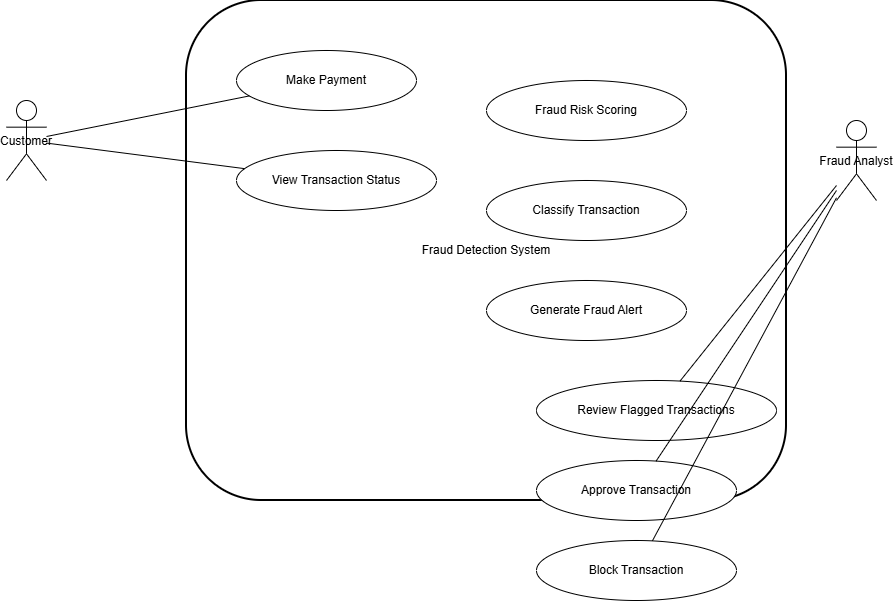

The diagram above was exported from draw.io. Its source (the exported page's mxGraphModel, read from the mxfile embedded in the PNG):
<mxGraphModel dx="1144" dy="633" grid="1" gridSize="10" guides="1" tooltips="1" connect="1" arrows="1" fold="1" page="1" pageScale="1" pageWidth="827" pageHeight="1169" math="0" shadow="0">
  <root>
    <mxCell id="0" />
    <mxCell id="1" parent="0" />
    <mxCell id="system" parent="1" style="rounded=1;whiteSpace=wrap;html=1;strokeWidth=2;" value="Fraud Detection System" vertex="1">
      <mxGeometry height="500" width="600" x="300" y="100" as="geometry" />
    </mxCell>
    <mxCell id="uc1" parent="system" style="ellipse;whiteSpace=wrap;html=1;" value="Make Payment" vertex="1">
      <mxGeometry height="60" width="180" x="50" y="50" as="geometry" />
    </mxCell>
    <mxCell id="uc2" parent="system" style="ellipse;whiteSpace=wrap;html=1;" value="View Transaction Status" vertex="1">
      <mxGeometry height="60" width="200" x="50" y="150" as="geometry" />
    </mxCell>
    <mxCell id="uc3" parent="system" style="ellipse;whiteSpace=wrap;html=1;" value="Fraud Risk Scoring" vertex="1">
      <mxGeometry height="60" width="200" x="300" y="80" as="geometry" />
    </mxCell>
    <mxCell id="uc4" parent="system" style="ellipse;whiteSpace=wrap;html=1;" value="Classify Transaction" vertex="1">
      <mxGeometry height="60" width="200" x="300" y="180" as="geometry" />
    </mxCell>
    <mxCell id="uc5" parent="system" style="ellipse;whiteSpace=wrap;html=1;" value="Generate Fraud Alert" vertex="1">
      <mxGeometry height="60" width="200" x="300" y="280" as="geometry" />
    </mxCell>
    <mxCell id="uc6" parent="system" style="ellipse;whiteSpace=wrap;html=1;" value="Review Flagged Transactions" vertex="1">
      <mxGeometry height="60" width="240" x="350" y="380" as="geometry" />
    </mxCell>
    <mxCell id="uc7" parent="system" style="ellipse;whiteSpace=wrap;html=1;" value="Approve Transaction" vertex="1">
      <mxGeometry height="60" width="200" x="350" y="460" as="geometry" />
    </mxCell>
    <mxCell id="uc8" parent="system" style="ellipse;whiteSpace=wrap;html=1;" value="Block Transaction" vertex="1">
      <mxGeometry height="60" width="200" x="350" y="540" as="geometry" />
    </mxCell>
    <mxCell id="customer" parent="1" style="shape=umlActor;" value="Customer" vertex="1">
      <mxGeometry height="80" width="40" x="120" y="200" as="geometry" />
    </mxCell>
    <mxCell id="analyst" parent="1" style="shape=umlActor;" value="Fraud Analyst" vertex="1">
      <mxGeometry height="80" width="40" x="950" y="220" as="geometry" />
    </mxCell>
    <mxCell id="e1" edge="1" parent="1" source="customer" style="endArrow=none;" target="uc1">
      <mxGeometry relative="1" as="geometry" />
    </mxCell>
    <mxCell id="e2" edge="1" parent="1" source="customer" style="endArrow=none;" target="uc2">
      <mxGeometry relative="1" as="geometry" />
    </mxCell>
    <mxCell id="e3" edge="1" parent="1" source="analyst" style="endArrow=none;" target="uc6">
      <mxGeometry relative="1" as="geometry" />
    </mxCell>
    <mxCell id="e4" edge="1" parent="1" source="analyst" style="endArrow=none;" target="uc7">
      <mxGeometry relative="1" as="geometry" />
    </mxCell>
    <mxCell id="e5" edge="1" parent="1" source="analyst" style="endArrow=none;" target="uc8">
      <mxGeometry relative="1" as="geometry" />
    </mxCell>
  </root>
</mxGraphModel>